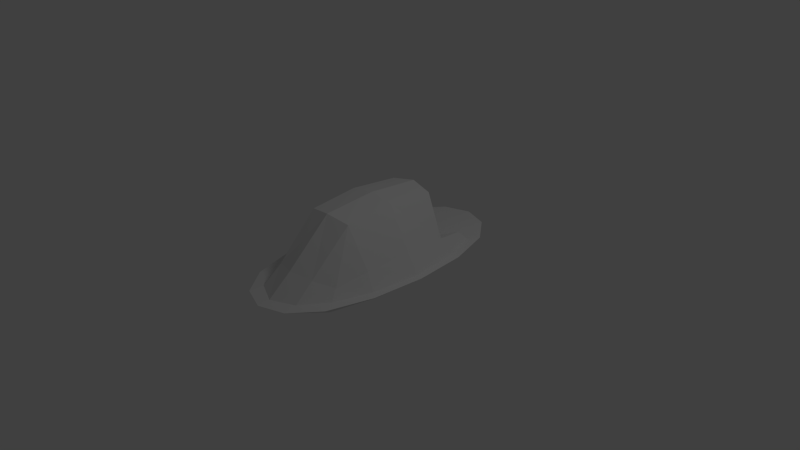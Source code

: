 # Source: kaserne.blend  (saved by Blender 2.64.0; exported with 4.5.12 LTS)
import bpy
from mathutils import Matrix  # noqa: F401  (used for matrix-valued properties, if any)

bpy.ops.wm.read_factory_settings(use_empty=True)
scene = bpy.context.scene
scene.name = 'Scene'

# ---- collections
col_collection_1 = bpy.data.collections.new('Collection 1'); scene.collection.children.link(col_collection_1)

# ---- materials (node trees are filled in below, after node groups)
mat_material_002 = bpy.data.materials.new('Material.002')
mat_material_002.alpha_threshold = 0.0
mat_material_002.use_transparent_shadow = False
mat_material_002.roughness = 0.5
mat_material_002.specular_intensity = 0.2566
mat_material_002.line_color = (0.0, 0.0, 0.0, 1.0)

# ---- node groups
ng_auto_smooth = bpy.data.node_groups.new('Auto Smooth', 'GeometryNodeTree')
_s = ng_auto_smooth.interface.new_socket(name='Geometry', in_out='OUTPUT', socket_type='NodeSocketGeometry')
_s = ng_auto_smooth.interface.new_socket(name='Geometry', in_out='INPUT', socket_type='NodeSocketGeometry')
_s = ng_auto_smooth.interface.new_socket(name='Angle', in_out='INPUT', socket_type='NodeSocketFloat')
_s.subtype = 'ANGLE'
_s.min_value = 0.0
_s.max_value = 3.142
ng_auto_smooth.is_modifier = True
_N = ng_auto_smooth.nodes; _L = ng_auto_smooth.links
n0 = _N.new('NodeGroupOutput'); n0.name = 'Group Output'; n0.location = (480, -100)
n1 = _N.new('NodeGroupInput'); n1.name = 'Group Input'; n1.location = (-420, -300)
n2 = _N.new('NodeGroupInput'); n2.name = 'Group Input.001'; n2.location = (-60, -100)
n3 = _N.new('GeometryNodeSetShadeSmooth'); n3.name = 'Set Shade Smooth'; n3.location = (120, -100)
n3.domain = 'EDGE'
n4 = _N.new('GeometryNodeSetShadeSmooth'); n4.name = 'Set Shade Smooth.001'; n4.location = (300, -100)
n5 = _N.new('GeometryNodeInputMeshEdgeAngle'); n5.name = 'Edge Angle'; n5.location = (-420, -220)
n6 = _N.new('GeometryNodeInputEdgeSmooth'); n6.name = 'Is Edge Smooth'; n6.location = (-60, -160)
n7 = _N.new('GeometryNodeInputShadeSmooth'); n7.name = 'Is Face Smooth'; n7.location = (-240, -340)
n8 = _N.new('FunctionNodeBooleanMath'); n8.name = 'Boolean Math'; n8.location = (-60, -220)
n9 = _N.new('FunctionNodeCompare'); n9.name = 'Compare'; n9.location = (-240, -180)
n9.operation = 'LESS_EQUAL'
_L.new(n5.outputs[0], n9.inputs[0])
_L.new(n4.outputs[0], n0.inputs[0])
_L.new(n1.outputs[1], n9.inputs[1])
_L.new(n9.outputs[0], n8.inputs[0])
_L.new(n7.outputs[0], n8.inputs[1])
_L.new(n2.outputs[0], n3.inputs[0])
_L.new(n6.outputs[0], n3.inputs[1])
_L.new(n3.outputs[0], n4.inputs[0])
_L.new(n8.outputs[0], n3.inputs[2])
n0.is_active_output = True

# ---- material node trees

# ---- world
world_world = bpy.data.worlds.new('World'); scene.world = world_world
world_world.color = (0.05088, 0.05088, 0.05088)
world_world.use_sun_shadow = False
world_world.sun_shadow_jitter_overblur = 0.0
world_world.cycles.sampling_method = 'MANUAL'
world_world.cycles.sample_map_resolution = 256

# ---- cameras
cam_camera = bpy.data.cameras.new('Camera')
cam_camera.clip_end = 100.0
cam_camera.lens = 35.0
cam_camera.sensor_width = 32.0
cam_camera.sensor_height = 18.0
cam_camera.ortho_scale = 7.314
cam_camera.dof.focus_distance = 0.0
cam_camera.dof.aperture_fstop = 128.0

# ---- lights
light_lamp = bpy.data.lights.new('Lamp', 'POINT')
light_lamp.transmission_factor = 0.0
light_lamp.cutoff_distance = 30.0
light_lamp.energy = 100.0
light_lamp.shadow_buffer_clip_start = 1.001
light_lamp.shadow_soft_size = 1.0
light_lamp.shadow_maximum_resolution = 0.006
light_lamp.use_absolute_resolution = True
light_lamp.cycles.use_multiple_importance_sampling = False

# ---- meshes
me_kaserne = bpy.data.meshes.new('Kaserne')
me_kaserne.from_pydata([(-1.454e-09, 1.541e-07, 0.09784), (-1.136e-07, -3.194e-07, 0.8785), (0.0, 0.7192, 0.8194), (-0.3507, -8.941e-08, 0.8194), (-2.235e-07, -0.7192, 0.8194), (0.3507, -5.215e-07, 0.8194), (0.3264, 0.6694, 0.7639), (-0.3264, 0.6694, 0.7639), (-0.3264, -0.6694, 0.7639), (0.3264, -0.6694, 0.7639), (0.8785, -4.545e-07, 0.0), (0.8194, 0.7192, 0.0), (0.8194, -5.96e-07, -0.02523), (0.8194, -0.7192, 0.0), (0.7639, 0.6694, -0.04953), (0.7639, -0.6694, -0.04953), (-2.622e-07, -1.802, 0.0), (0.3507, -1.681, 0.0), (-3.055e-07, -1.681, -0.02523), (-0.3507, -1.681, 0.0), (0.3264, -1.567, -0.04953), (-0.3264, -1.567, -0.04953), (-0.8785, 3.874e-07, 0.0), (-0.8194, -0.7192, 0.0), (-0.8194, 2.831e-07, -0.02523), (-0.8194, 0.7192, 0.0), (-0.7639, -0.6694, -0.04953), (-0.7639, 0.6694, -0.04953), (1.926e-07, 1.802, 0.0), (0.3507, 1.681, 0.0), (-0.3507, 1.681, 0.0), (1.714e-07, 0.6806, -0.02523), (0.3264, 0.5667, -0.04953), (-0.3264, 0.5667, -0.04953), (0.6432, 1.319, 0.0), (0.599, 1.228, -0.07384), (0.6432, -1.319, 0.0), (0.599, -1.228, -0.07384), (-0.6432, -1.319, 0.0), (-0.599, -1.228, -0.07384), (-0.6432, 1.319, 0.0), (-0.599, 1.228, -0.07384), (0.599, 0.6195, 0.223), (0.6432, -6.296e-07, 0.2673), (0.599, -0.6195, 0.223), (0.3021, 0.2284, 0.223), (1.146e-07, 0.3192, 0.2673), (-0.3021, 0.2284, 0.223), (0.3021, -1.228, 0.223), (-2.962e-07, -1.319, 0.2673), (-0.3021, -1.228, 0.223), (-0.599, -0.6195, 0.223), (-0.6432, 1.378e-07, 0.2673), (-0.599, 0.6195, 0.223), (0.5093, 1.044, 0.1333), (0.5093, -1.044, 0.1333), (-0.5093, -1.044, 0.1333), (-0.5093, 1.044, 0.1333)], [], [(1, 5, 6, 2), (2, 6, 45, 46), (5, 43, 42, 6), (6, 42, 54, 45), (1, 2, 7, 3), (3, 7, 53, 52), (2, 46, 47, 7), (7, 47, 57, 53), (1, 3, 8, 4), (4, 8, 50, 49), (3, 52, 51, 8), (8, 51, 56, 50), (1, 4, 9, 5), (5, 9, 44, 43), (4, 49, 48, 9), (9, 48, 55, 44), (10, 11, 14, 12), (12, 14, 42, 43), (11, 34, 35, 14), (14, 35, 54, 42), (10, 12, 15, 13), (13, 15, 37, 36), (12, 43, 44, 15), (15, 44, 55, 37), (16, 17, 20, 18), (18, 20, 48, 49), (17, 36, 37, 20), (20, 37, 55, 48), (16, 18, 21, 19), (19, 21, 39, 38), (18, 49, 50, 21), (21, 50, 56, 39), (22, 23, 26, 24), (24, 26, 51, 52), (23, 38, 39, 26), (26, 39, 56, 51), (22, 24, 27, 25), (25, 27, 41, 40), (24, 52, 53, 27), (27, 53, 57, 41), (28, 31, 32, 29), (29, 32, 35, 34), (31, 46, 45, 32), (32, 45, 54, 35), (28, 30, 33, 31), (31, 33, 47, 46), (30, 40, 41, 33), (33, 41, 57, 47), (10, 0, 11), (11, 0, 34), (10, 13, 0), (13, 36, 0), (16, 0, 17), (17, 0, 36), (16, 19, 0), (19, 38, 0), (22, 0, 23), (23, 0, 38), (22, 25, 0), (25, 40, 0), (28, 29, 0), (29, 34, 0), (28, 0, 30), (30, 0, 40)])
_uv = me_kaserne.uv_layers.new(name='UV coord')
_uv.uv.foreach_set('vector', [0.0, 0.0, 1.0, 0.0, 1.0, 1.0, 0.0, 1.0, 0.0, 0.0, 1.0, 0.0, 1.0, 1.0, 0.0, 1.0, 0.0, 0.0, 1.0, 0.0, 1.0, 1.0, 0.0, 1.0, 0.0, 0.0, 1.0, 0.0, 1.0, 1.0, 0.0, 1.0, 0.0, 0.0, 1.0, 0.0, 1.0, 1.0, 0.0, 1.0, 0.0, 0.0, 1.0, 0.0, 1.0, 1.0, 0.0, 1.0, 0.0, 0.0, 1.0, 0.0, 1.0, 1.0, 0.0, 1.0, 0.0, 0.0, 1.0, 0.0, 1.0, 1.0, 0.0, 1.0, 0.0, 0.0, 1.0, 0.0, 1.0, 1.0, 0.0, 1.0, 0.0, 0.0, 1.0, 0.0, 1.0, 1.0, 0.0, 1.0, 0.0, 0.0, 1.0, 0.0, 1.0, 1.0, 0.0, 1.0, 0.0, 0.0, 1.0, 0.0, 1.0, 1.0, 0.0, 1.0, 0.0, 0.0, 1.0, 0.0, 1.0, 1.0, 0.0, 1.0, 0.0, 0.0, 1.0, 0.0, 1.0, 1.0, 0.0, 1.0, 0.0, 0.0, 1.0, 0.0, 1.0, 1.0, 0.0, 1.0, 0.0, 0.0, 1.0, 0.0, 1.0, 1.0, 0.0, 1.0, 0.0, 0.0, 1.0, 0.0, 1.0, 1.0, 0.0, 1.0, 0.0, 0.0, 1.0, 0.0, 1.0, 1.0, 0.0, 1.0, 0.0, 0.0, 1.0, 0.0, 1.0, 1.0, 0.0, 1.0, 0.0, 0.0, 1.0, 0.0, 1.0, 1.0, 0.0, 1.0, 0.0, 0.0, 1.0, 0.0, 1.0, 1.0, 0.0, 1.0, 0.0, 0.0, 1.0, 0.0, 1.0, 1.0, 0.0, 1.0, 0.0, 0.0, 1.0, 0.0, 1.0, 1.0, 0.0, 1.0, 0.0, 0.0, 1.0, 0.0, 1.0, 1.0, 0.0, 1.0, 0.0, 0.0, 1.0, 0.0, 1.0, 1.0, 0.0, 1.0, 0.0, 0.0, 1.0, 0.0, 1.0, 1.0, 0.0, 1.0, 0.0, 0.0, 1.0, 0.0, 1.0, 1.0, 0.0, 1.0, 0.0, 0.0, 1.0, 0.0, 1.0, 1.0, 0.0, 1.0, 0.0, 0.0, 1.0, 0.0, 1.0, 1.0, 0.0, 1.0, 0.0, 0.0, 1.0, 0.0, 1.0, 1.0, 0.0, 1.0, 0.0, 0.0, 1.0, 0.0, 1.0, 1.0, 0.0, 1.0, 0.0, 0.0, 1.0, 0.0, 1.0, 1.0, 0.0, 1.0, 0.0, 0.0, 1.0, 0.0, 1.0, 1.0, 0.0, 1.0, 0.0, 0.0, 1.0, 0.0, 1.0, 1.0, 0.0, 1.0, 0.0, 0.0, 1.0, 0.0, 1.0, 1.0, 0.0, 1.0, 0.0, 0.0, 1.0, 0.0, 1.0, 1.0, 0.0, 1.0, 0.0, 0.0, 1.0, 0.0, 1.0, 1.0, 0.0, 1.0, 0.0, 0.0, 1.0, 0.0, 1.0, 1.0, 0.0, 1.0, 0.0, 0.0, 1.0, 0.0, 1.0, 1.0, 0.0, 1.0, 0.0, 0.0, 1.0, 0.0, 1.0, 1.0, 0.0, 1.0, 0.0, 0.0, 1.0, 0.0, 1.0, 1.0, 0.0, 1.0, 0.0, 0.0, 1.0, 0.0, 1.0, 1.0, 0.0, 1.0, 0.0, 0.0, 1.0, 0.0, 1.0, 1.0, 0.0, 1.0, 0.0, 0.0, 1.0, 0.0, 1.0, 1.0, 0.0, 1.0, 0.0, 0.0, 1.0, 0.0, 1.0, 1.0, 0.0, 1.0, 0.0, 0.0, 1.0, 0.0, 1.0, 1.0, 0.0, 1.0, 0.0, 0.0, 1.0, 0.0, 1.0, 1.0, 0.0, 1.0, 0.0, 0.0, 1.0, 0.0, 1.0, 1.0, 0.0, 1.0, 0.0, 0.0, 1.0, 0.0, 1.0, 1.0, 0.0, 0.0, 1.0, 0.0, 1.0, 1.0, 0.0, 0.0, 1.0, 0.0, 1.0, 1.0, 0.0, 0.0, 1.0, 0.0, 1.0, 1.0, 0.0, 0.0, 1.0, 0.0, 1.0, 1.0, 0.0, 0.0, 1.0, 0.0, 1.0, 1.0, 0.0, 0.0, 1.0, 0.0, 1.0, 1.0, 0.0, 0.0, 1.0, 0.0, 1.0, 1.0, 0.0, 0.0, 1.0, 0.0, 1.0, 1.0, 0.0, 0.0, 1.0, 0.0, 1.0, 1.0, 0.0, 0.0, 1.0, 0.0, 1.0, 1.0, 0.0, 0.0, 1.0, 0.0, 1.0, 1.0, 0.0, 0.0, 1.0, 0.0, 1.0, 1.0, 0.0, 0.0, 1.0, 0.0, 1.0, 1.0, 0.0, 0.0, 1.0, 0.0, 1.0, 1.0, 0.0, 0.0, 1.0, 0.0, 1.0, 1.0])
me_kaserne.materials.append(mat_material_002)
me_kaserne.use_remesh_preserve_volume = False
me_kaserne.use_remesh_preserve_attributes = False
me_kaserne.use_mirror_vertex_groups = False
me_kaserne.update()

# ---- objects
ob_kaserne = bpy.data.objects.new('Kaserne', me_kaserne)
ob_lamp = bpy.data.objects.new('Lamp', light_lamp)
ob_camera = bpy.data.objects.new('Camera', cam_camera)

# ---- transforms, parenting, visibility, modifiers, constraints
ob_kaserne.location = (0.0, 0.0, 0.0)
ob_kaserne.lock_rotations_4d = False
ob_kaserne.empty_display_type = 'ARROWS'
ob_kaserne.lineart.crease_threshold = 0.0
_m = ob_kaserne.modifiers.new('Auto Smooth', 'NODES')
_m.node_group = ng_auto_smooth
_gi = [s.identifier for s in ng_auto_smooth.interface.items_tree if s.item_type == 'SOCKET' and s.in_out == 'INPUT']
_m[_gi[1]] = 0.5236  # Angle
ob_lamp.location = (4.076, 1.005, 5.904)
ob_lamp.rotation_euler = (0.6503, 0.05522, 1.866)
ob_lamp.lock_rotations_4d = False
ob_lamp.empty_display_type = 'ARROWS'
ob_lamp.color = (0.0, 0.0, 0.0, 0.0)
ob_lamp.lineart.crease_threshold = 0.0
ob_camera.location = (7.481, -6.508, 5.344)
ob_camera.rotation_euler = (1.109, 0.01082, 0.8149)
ob_camera.lock_rotations_4d = False
ob_camera.empty_display_type = 'ARROWS'
ob_camera.color = (0.0, 0.0, 0.0, 0.0)
ob_camera.display_type = 'WIRE'
ob_camera.lineart.crease_threshold = 0.0

# ---- collection membership
col_collection_1.objects.link(ob_kaserne)
col_collection_1.objects.link(ob_lamp)
col_collection_1.objects.link(ob_camera)

# ---- scene / render settings (as saved in the file)
scene.camera = ob_camera
scene.frame_start = 1; scene.frame_end = 250; scene.frame_set(10)
scene.render.engine = 'BLENDER_EEVEE_NEXT'
scene.render.image_settings.color_mode = 'RGB'
scene.render.image_settings.compression = 90
scene.render.resolution_percentage = 50
scene.render.dither_intensity = 0.0
scene.render.bake_margin = 2
scene.render.bake_bias = 0.0
scene.cycles.use_denoising = False
scene.cycles.samples = 10
scene.cycles.sampling_pattern = 'TABULATED_SOBOL'
scene.cycles.light_sampling_threshold = 0.0
scene.cycles.use_adaptive_sampling = False
scene.cycles.use_light_tree = False
scene.cycles.blur_glossy = 0.0
scene.cycles.volume_bounces = 1
scene.cycles.pixel_filter_type = 'GAUSSIAN'
scene.cycles.sample_clamp_indirect = 0.0
scene.view_settings.view_transform = 'Standard'
bpy.context.view_layer.update()

